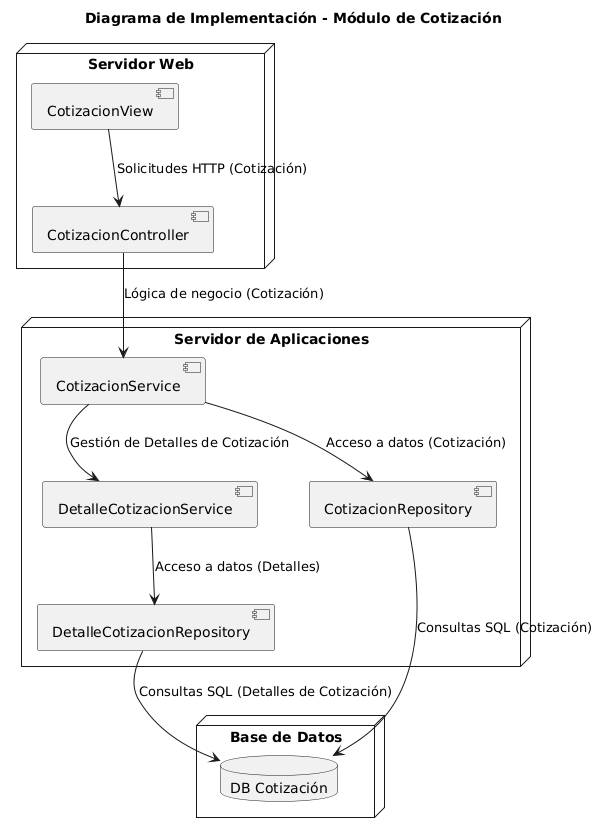

The diagram above was rendered by PlantUML. Its source (embedded in the PNG):
@startuml
title Diagrama de Implementación - Módulo de Cotización

node "Servidor Web" {
    component "CotizacionController" as CC
    component "CotizacionView" as CV
}

node "Servidor de Aplicaciones" {
    component "CotizacionService" as CS
    component "CotizacionRepository" as CR
    component "DetalleCotizacionService" as DCS
    component "DetalleCotizacionRepository" as DCR
}

node "Base de Datos" {
    database "DB Cotización" as DB
}

CV --> CC : Solicitudes HTTP (Cotización)
CC --> CS : Lógica de negocio (Cotización)
CS --> CR : Acceso a datos (Cotización)
CR --> DB : Consultas SQL (Cotización)

CS --> DCS : Gestión de Detalles de Cotización
DCS --> DCR : Acceso a datos (Detalles)
DCR --> DB : Consultas SQL (Detalles de Cotización)
@enduml